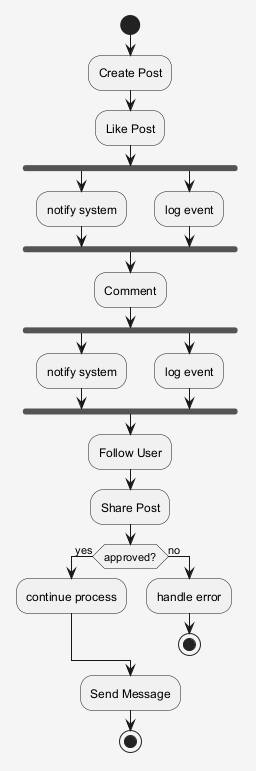

The diagram above was rendered by PlantUML. Its source (embedded in the PNG):
@startuml
skinparam shadowing false
skinparam backgroundColor #F5F5F5
start
:Create Post;
:Like Post;
fork
:notify system;
fork again
:log event;
end fork
:Comment;
fork
:notify system;
fork again
:log event;
end fork
:Follow User;
:Share Post;
if (approved?) then (yes)
:continue process;
else (no)
:handle error;
stop
endif
:Send Message;
stop
@enduml